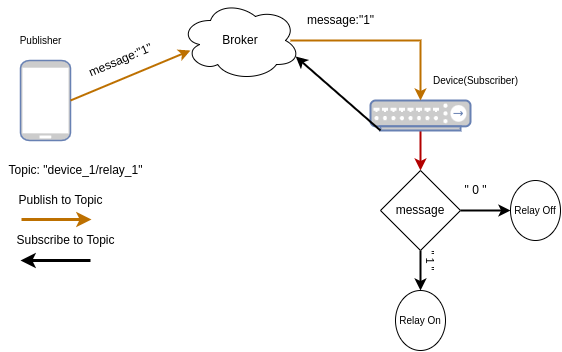

The diagram above was exported from draw.io. Its source (the exported page's mxGraphModel, read from the mxfile embedded in the PNG):
<mxGraphModel dx="675" dy="353" grid="1" gridSize="10" guides="1" tooltips="1" connect="1" arrows="1" fold="1" page="1" pageScale="1" pageWidth="827" pageHeight="1169" math="0" shadow="0">
  <root>
    <mxCell id="0" />
    <mxCell id="1" parent="0" />
    <mxCell id="WhpISZObcNqCPsXs1L_B-3" value="Broker" style="ellipse;shape=cloud;whiteSpace=wrap;html=1;" vertex="1" parent="1">
      <mxGeometry x="280" y="60" width="120" height="80" as="geometry" />
    </mxCell>
    <mxCell id="WhpISZObcNqCPsXs1L_B-4" value="" style="endArrow=classic;html=1;rounded=0;fillColor=#f0a30a;strokeColor=#BD7000;strokeWidth=3;" edge="1" parent="1">
      <mxGeometry width="50" height="50" relative="1" as="geometry">
        <mxPoint x="121" y="279" as="sourcePoint" />
        <mxPoint x="191" y="279" as="targetPoint" />
        <Array as="points">
          <mxPoint x="161" y="279" />
        </Array>
      </mxGeometry>
    </mxCell>
    <mxCell id="WhpISZObcNqCPsXs1L_B-5" value="" style="endArrow=classic;html=1;rounded=0;strokeWidth=3;" edge="1" parent="1">
      <mxGeometry width="50" height="50" relative="1" as="geometry">
        <mxPoint x="190" y="320" as="sourcePoint" />
        <mxPoint x="120" y="320" as="targetPoint" />
      </mxGeometry>
    </mxCell>
    <mxCell id="WhpISZObcNqCPsXs1L_B-7" value="Publish to Topic&lt;br&gt;" style="text;html=1;align=center;verticalAlign=middle;resizable=0;points=[];autosize=1;strokeColor=none;fillColor=none;" vertex="1" parent="1">
      <mxGeometry x="110" y="250" width="100" height="20" as="geometry" />
    </mxCell>
    <mxCell id="WhpISZObcNqCPsXs1L_B-9" value="" style="fontColor=#0066CC;verticalAlign=top;verticalLabelPosition=bottom;labelPosition=center;align=center;html=1;outlineConnect=0;fillColor=#CCCCCC;strokeColor=#6881B3;gradientColor=none;gradientDirection=north;strokeWidth=2;shape=mxgraph.networks.mobile;" vertex="1" parent="1">
      <mxGeometry x="120" y="120" width="50" height="80" as="geometry" />
    </mxCell>
    <mxCell id="WhpISZObcNqCPsXs1L_B-22" style="edgeStyle=orthogonalEdgeStyle;rounded=0;orthogonalLoop=1;jettySize=auto;html=1;entryX=0.5;entryY=0;entryDx=0;entryDy=0;strokeWidth=2;fillColor=#e51400;strokeColor=#B20000;" edge="1" parent="1" source="WhpISZObcNqCPsXs1L_B-10" target="WhpISZObcNqCPsXs1L_B-21">
      <mxGeometry relative="1" as="geometry" />
    </mxCell>
    <mxCell id="WhpISZObcNqCPsXs1L_B-10" value="" style="fontColor=#0066CC;verticalAlign=top;verticalLabelPosition=bottom;labelPosition=center;align=center;html=1;outlineConnect=0;fillColor=#CCCCCC;strokeColor=#6881B3;gradientColor=none;gradientDirection=north;strokeWidth=2;shape=mxgraph.networks.hub;" vertex="1" parent="1">
      <mxGeometry x="470" y="160" width="100" height="30" as="geometry" />
    </mxCell>
    <mxCell id="WhpISZObcNqCPsXs1L_B-11" value="Subscribe to Topic" style="text;html=1;align=center;verticalAlign=middle;resizable=0;points=[];autosize=1;strokeColor=none;fillColor=none;" vertex="1" parent="1">
      <mxGeometry x="110" y="290" width="110" height="20" as="geometry" />
    </mxCell>
    <mxCell id="WhpISZObcNqCPsXs1L_B-13" value="" style="endArrow=classic;html=1;rounded=0;strokeWidth=2;exitX=1;exitY=0.5;exitDx=0;exitDy=0;exitPerimeter=0;entryX=0.083;entryY=0.625;entryDx=0;entryDy=0;entryPerimeter=0;fillColor=#f0a30a;strokeColor=#BD7000;" edge="1" parent="1" source="WhpISZObcNqCPsXs1L_B-9" target="WhpISZObcNqCPsXs1L_B-3">
      <mxGeometry width="50" height="50" relative="1" as="geometry">
        <mxPoint x="300" y="220" as="sourcePoint" />
        <mxPoint x="350" y="170" as="targetPoint" />
      </mxGeometry>
    </mxCell>
    <mxCell id="WhpISZObcNqCPsXs1L_B-14" value="message:&quot;1&quot;" style="text;html=1;align=center;verticalAlign=middle;resizable=0;points=[];autosize=1;strokeColor=none;fillColor=none;rotation=337;" vertex="1" parent="1">
      <mxGeometry x="180" y="110" width="80" height="20" as="geometry" />
    </mxCell>
    <mxCell id="WhpISZObcNqCPsXs1L_B-17" value="" style="endArrow=classic;html=1;rounded=0;strokeWidth=2;entryX=0.96;entryY=0.7;entryDx=0;entryDy=0;entryPerimeter=0;exitX=0.1;exitY=1;exitDx=0;exitDy=0;exitPerimeter=0;" edge="1" parent="1" source="WhpISZObcNqCPsXs1L_B-10" target="WhpISZObcNqCPsXs1L_B-3">
      <mxGeometry width="50" height="50" relative="1" as="geometry">
        <mxPoint x="300" y="220" as="sourcePoint" />
        <mxPoint x="350" y="170" as="targetPoint" />
      </mxGeometry>
    </mxCell>
    <mxCell id="WhpISZObcNqCPsXs1L_B-18" value="Topic: &quot;device_1/relay_1&quot;" style="text;html=1;align=center;verticalAlign=middle;resizable=0;points=[];autosize=1;strokeColor=none;fillColor=none;" vertex="1" parent="1">
      <mxGeometry x="100" y="220" width="150" height="20" as="geometry" />
    </mxCell>
    <mxCell id="WhpISZObcNqCPsXs1L_B-19" value="" style="endArrow=classic;html=1;rounded=0;strokeWidth=2;exitX=0.917;exitY=0.5;exitDx=0;exitDy=0;exitPerimeter=0;entryX=0.5;entryY=0;entryDx=0;entryDy=0;entryPerimeter=0;fillColor=#f0a30a;strokeColor=#BD7000;" edge="1" parent="1" source="WhpISZObcNqCPsXs1L_B-3" target="WhpISZObcNqCPsXs1L_B-10">
      <mxGeometry width="50" height="50" relative="1" as="geometry">
        <mxPoint x="420" y="100" as="sourcePoint" />
        <mxPoint x="470" y="50" as="targetPoint" />
        <Array as="points">
          <mxPoint x="520" y="100" />
        </Array>
      </mxGeometry>
    </mxCell>
    <mxCell id="WhpISZObcNqCPsXs1L_B-20" value="message:&quot;1&quot;" style="text;html=1;align=center;verticalAlign=middle;resizable=0;points=[];autosize=1;strokeColor=none;fillColor=none;" vertex="1" parent="1">
      <mxGeometry x="400" y="70" width="80" height="20" as="geometry" />
    </mxCell>
    <mxCell id="WhpISZObcNqCPsXs1L_B-26" value="" style="edgeStyle=orthogonalEdgeStyle;rounded=0;orthogonalLoop=1;jettySize=auto;html=1;strokeWidth=2;fontSize=9;" edge="1" parent="1" source="WhpISZObcNqCPsXs1L_B-21" target="WhpISZObcNqCPsXs1L_B-25">
      <mxGeometry relative="1" as="geometry" />
    </mxCell>
    <mxCell id="WhpISZObcNqCPsXs1L_B-28" value="" style="edgeStyle=orthogonalEdgeStyle;rounded=0;orthogonalLoop=1;jettySize=auto;html=1;strokeWidth=2;" edge="1" parent="1" source="WhpISZObcNqCPsXs1L_B-21" target="WhpISZObcNqCPsXs1L_B-27">
      <mxGeometry relative="1" as="geometry" />
    </mxCell>
    <mxCell id="WhpISZObcNqCPsXs1L_B-21" value="message" style="rhombus;whiteSpace=wrap;html=1;" vertex="1" parent="1">
      <mxGeometry x="480" y="230" width="80" height="80" as="geometry" />
    </mxCell>
    <mxCell id="WhpISZObcNqCPsXs1L_B-25" value="&lt;font style=&quot;font-size: 10px&quot;&gt;Relay Off&lt;/font&gt;" style="ellipse;whiteSpace=wrap;html=1;" vertex="1" parent="1">
      <mxGeometry x="610" y="240" width="50" height="60" as="geometry" />
    </mxCell>
    <mxCell id="WhpISZObcNqCPsXs1L_B-27" value="&lt;font style=&quot;font-size: 10px&quot;&gt;Relay On&lt;/font&gt;" style="ellipse;whiteSpace=wrap;html=1;" vertex="1" parent="1">
      <mxGeometry x="495" y="350" width="50" height="60" as="geometry" />
    </mxCell>
    <mxCell id="WhpISZObcNqCPsXs1L_B-29" value="&lt;font style=&quot;font-size: 12px&quot;&gt;&quot; 0 &quot;&lt;/font&gt;" style="text;html=1;align=center;verticalAlign=middle;resizable=0;points=[];autosize=1;strokeColor=none;fillColor=none;" vertex="1" parent="1">
      <mxGeometry x="555" y="240" width="40" height="20" as="geometry" />
    </mxCell>
    <mxCell id="WhpISZObcNqCPsXs1L_B-30" value="&lt;font style=&quot;font-size: 11px&quot;&gt;&quot; 1 &quot;&lt;/font&gt;" style="text;html=1;align=center;verticalAlign=middle;resizable=0;points=[];autosize=1;strokeColor=none;fillColor=none;fontSize=9;rotation=90;" vertex="1" parent="1">
      <mxGeometry x="510" y="310" width="40" height="20" as="geometry" />
    </mxCell>
    <mxCell id="WhpISZObcNqCPsXs1L_B-32" value="Publisher" style="text;html=1;align=center;verticalAlign=middle;resizable=0;points=[];autosize=1;strokeColor=none;fillColor=none;fontSize=10;" vertex="1" parent="1">
      <mxGeometry x="110" y="90" width="60" height="20" as="geometry" />
    </mxCell>
    <mxCell id="WhpISZObcNqCPsXs1L_B-33" value="Device(Subscriber)" style="text;html=1;align=center;verticalAlign=middle;resizable=0;points=[];autosize=1;strokeColor=none;fillColor=none;fontSize=10;" vertex="1" parent="1">
      <mxGeometry x="525" y="130" width="100" height="20" as="geometry" />
    </mxCell>
  </root>
</mxGraphModel>